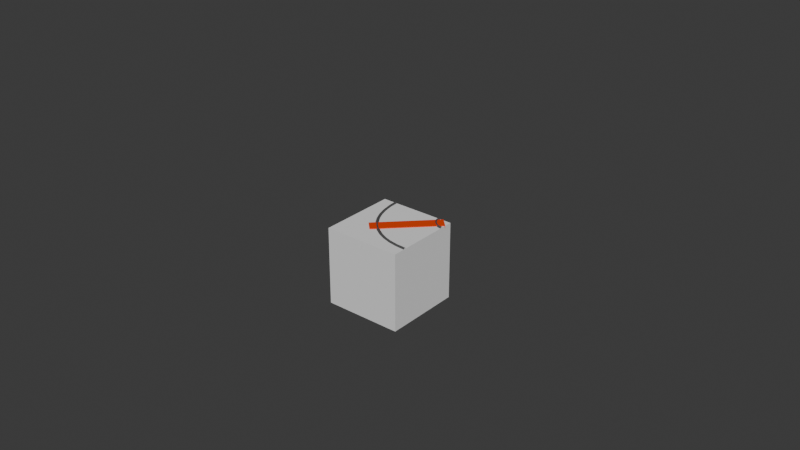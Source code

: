 # Source: Rail_Turn.blend  (saved by Blender 5.0.119; exported with 4.5.12 LTS)
import bpy
from mathutils import Matrix  # noqa: F401  (used for matrix-valued properties, if any)

bpy.ops.wm.read_factory_settings(use_empty=True)
scene = bpy.context.scene
scene.name = 'Scene'

# ---- collections
col_collection = bpy.data.collections.new('Collection'); scene.collection.children.link(col_collection)

# ---- materials (node trees are filled in below, after node groups)
mat_rail = bpy.data.materials.new('Rail')
mat_plank = bpy.data.materials.new('Plank')

# ---- material node trees
mat_rail.use_nodes = True; mat_rail.node_tree.nodes.clear()
_N = mat_rail.node_tree.nodes; _L = mat_rail.node_tree.links
n0 = _N.new('ShaderNodeBsdfPrincipled'); n0.name = 'Principled BSDF'; n0.location = (-200, 100)
n0.inputs[0].default_value = (0.07673, 0.07673, 0.07673, 1.0)
n1 = _N.new('ShaderNodeOutputMaterial'); n1.name = 'Material Output'; n1.location = (200, 100)
_L.new(n0.outputs[0], n1.inputs[0])
n1.is_active_output = True
mat_plank.use_nodes = True; mat_plank.node_tree.nodes.clear()
_N = mat_plank.node_tree.nodes; _L = mat_plank.node_tree.links
n0 = _N.new('ShaderNodeBsdfPrincipled'); n0.name = 'Principled BSDF'; n0.location = (-200, 100)
n0.inputs[0].default_value = (0.8, 0.05444, 0.0, 1.0)
n1 = _N.new('ShaderNodeOutputMaterial'); n1.name = 'Material Output'; n1.location = (200, 100)
_L.new(n0.outputs[0], n1.inputs[0])
n1.is_active_output = True

# ---- world
world_world = bpy.data.worlds.new('World'); scene.world = world_world
world_world.use_nodes = True; world_world.node_tree.nodes.clear()
_N = world_world.node_tree.nodes; _L = world_world.node_tree.links
n0 = _N.new('ShaderNodeOutputWorld'); n0.name = 'World Output'; n0.location = (200, 100)
n1 = _N.new('ShaderNodeBackground'); n1.name = 'Background'; n1.location = (-200, 100)
n1.inputs[0].default_value = (0.05088, 0.05088, 0.05088, 1.0)
_L.new(n1.outputs[0], n0.inputs[0])
n0.is_active_output = True
world_world.color = (0.05088, 0.05088, 0.05088)
world_world.sun_shadow_jitter_overblur = 0.0

# ---- meshes
me_cube_001 = bpy.data.meshes.new('Cube.001')
me_cube_001.from_pydata([(-0.25, -0.25, -0.25), (-0.25, -0.25, 0.25), (-0.25, 0.25, -0.25), (-0.25, 0.25, 0.25), (0.25, -0.25, -0.25), (0.25, -0.25, 0.25), (0.25, 0.25, -0.25), (0.25, 0.25, 0.25)], [], [(0, 1, 3, 2), (2, 3, 7, 6), (6, 7, 5, 4), (4, 5, 1, 0), (2, 6, 4, 0), (7, 3, 1, 5)])
_uv = me_cube_001.uv_layers.new(name='UVMap')
_uv.uv.foreach_set('vector', [0.375, 0.0, 0.625, 0.0, 0.625, 0.25, 0.375, 0.25, 0.375, 0.25, 0.625, 0.25, 0.625, 0.5, 0.375, 0.5, 0.375, 0.5, 0.625, 0.5, 0.625, 0.75, 0.375, 0.75, 0.375, 0.75, 0.625, 0.75, 0.625, 1.0, 0.375, 1.0, 0.125, 0.5, 0.375, 0.5, 0.375, 0.75, 0.125, 0.75, 0.625, 0.5, 0.875, 0.5, 0.875, 0.75, 0.625, 0.75])
me_cube_001.update()
me_cube_003 = bpy.data.meshes.new('Cube.003')
me_cube_003.from_pydata([(-1.0, -1.0, -1.0), (-1.0, -1.0, 1.0), (-1.0, 1.0, -1.0), (-1.0, 1.0, 1.0), (1.0, -1.0, -1.0), (1.0, -1.0, 1.0), (1.0, 1.0, -1.0), (1.0, 1.0, 1.0)], [], [(0, 1, 3, 2), (2, 3, 7, 6), (6, 7, 5, 4), (4, 5, 1, 0), (2, 6, 4, 0), (7, 3, 1, 5)])
_uv = me_cube_003.uv_layers.new(name='UVMap')
_uv.uv.foreach_set('vector', [0.375, 0.0, 0.625, 0.0, 0.625, 0.25, 0.375, 0.25, 0.375, 0.25, 0.625, 0.25, 0.625, 0.5, 0.375, 0.5, 0.375, 0.5, 0.625, 0.5, 0.625, 0.75, 0.375, 0.75, 0.375, 0.75, 0.625, 0.75, 0.625, 1.0, 0.375, 1.0, 0.125, 0.5, 0.375, 0.5, 0.375, 0.75, 0.125, 0.75, 0.625, 0.5, 0.875, 0.5, 0.875, 0.75, 0.625, 0.75])
me_cube_003.materials.append(mat_plank)
me_cube_003.update()

# ---- curves / text
cu_b_ziercurve = bpy.data.curves.new('BézierCurve', 'CURVE')
cu_b_ziercurve.dimensions = '3D'
_sp = cu_b_ziercurve.splines.new('BEZIER'); _sp.bezier_points.add(1)
_sp.bezier_points.foreach_set('co', [-0.1658, 0.25, 0.25, 0.25, -0.1658, 0.25])
_sp.bezier_points.foreach_set('handle_left', [-0.1658, 0.5, 0.25, 0.0, -0.1658, 0.25])
_sp.bezier_points.foreach_set('handle_right', [-0.1658, 2.98e-08, 0.25, 0.5, -0.1658, 0.25])
for _p, _l, _r in zip(_sp.bezier_points, ['ALIGNED', 'ALIGNED'], ['ALIGNED', 'ALIGNED']): _p.handle_left_type = _l; _p.handle_right_type = _r
_sp.order_u = 0
_sp.order_v = 0
cu_b_ziercurve.materials.append(mat_rail)
cu_b_ziercurve.use_path = True
cu_b_ziercurve.bevel_mode = 'PROFILE'
cu_b_ziercurve.bevel_profile.use_clip = True
cu_b_ziercurve.bevel_depth = 0.01
cu_b_ziercurve.fill_mode = 'FULL'
cu_b_ziercurve_001 = bpy.data.curves.new('BézierCurve.001', 'CURVE')
cu_b_ziercurve_001.dimensions = '3D'
_sp = cu_b_ziercurve_001.splines.new('BEZIER'); _sp.bezier_points.add(1)
_sp.bezier_points.foreach_set('co', [0.1658, 0.25, 0.25, 0.25, 0.1658, 0.25])
_sp.bezier_points.foreach_set('handle_left', [0.1658, 0.5, 0.25, 0.2076, 0.1658, 0.25])
_sp.bezier_points.foreach_set('handle_right', [0.1658, 0.2002, 0.25, 0.5, 0.1658, 0.25])
for _p, _l, _r in zip(_sp.bezier_points, ['ALIGNED', 'ALIGNED'], ['ALIGNED', 'ALIGNED']): _p.handle_left_type = _l; _p.handle_right_type = _r
_sp.order_u = 0
_sp.order_v = 0
cu_b_ziercurve_001.materials.append(mat_rail)
cu_b_ziercurve_001.use_path = True
cu_b_ziercurve_001.bevel_mode = 'PROFILE'
cu_b_ziercurve_001.bevel_profile.use_clip = True
cu_b_ziercurve_001.bevel_depth = 0.01
cu_b_ziercurve_001.fill_mode = 'FULL'

# ---- objects
ob_cube = bpy.data.objects.new('Cube', me_cube_001)
ob_rails = bpy.data.objects.new('Rails', cu_b_ziercurve)
ob_planks = bpy.data.objects.new('Planks', me_cube_003)
ob_rails_001 = bpy.data.objects.new('Rails.001', cu_b_ziercurve_001)

# ---- transforms, parenting, visibility, modifiers, constraints
ob_cube.location = (0.0, 0.0, 0.0)
ob_rails.location = (0.0, 0.0, 0.0)
ob_planks.location = (0.07, 0.07, 0.2462)
ob_planks.rotation_euler = (0.0, -0.0, -0.7854)
ob_planks.scale = (0.0384, 0.2191, 0.009096)
ob_rails_001.location = (0.0, 0.0, 0.0)

# ---- collection membership
col_collection.objects.link(ob_cube)
col_collection.objects.link(ob_rails)
col_collection.objects.link(ob_planks)
col_collection.objects.link(ob_rails_001)

# ---- scene / render settings (as saved in the file)
scene.frame_start = 1; scene.frame_end = 250; scene.frame_set(1)
scene.render.engine = 'BLENDER_EEVEE_NEXT'
scene.render.bake_bias = 0.0
scene.render.bake_samples = 0
scene.cycles.sampling_pattern = 'TABULATED_SOBOL'
scene.eevee.use_volume_custom_range = False
bpy.context.view_layer.update()

# ---- added for rendering (the .blend has no active camera and no usable light): camera, sun
cam_auto = bpy.data.cameras.new('AutoCamera')
cam_auto.lens = 50.0
cam_auto.sensor_width = 36.0
cam_auto.clip_end = 1000.0
ob_auto_camera = bpy.data.objects.new('AutoCamera', cam_auto)
scene.collection.objects.link(ob_auto_camera)
ob_auto_camera.location = (3.7049, -4.35329, 3.18025)
ob_auto_camera.rotation_euler = (1.09748, -7.21219e-08, 0.694738)
scene.camera = ob_auto_camera
light_auto_sun = bpy.data.lights.new('AutoSun', 'SUN')
light_auto_sun.energy = 3.0
light_auto_sun.angle = 0.0523599
ob_auto_sun = bpy.data.objects.new('AutoSun', light_auto_sun)
scene.collection.objects.link(ob_auto_sun)
ob_auto_sun.rotation_euler = (0.872665, 0.174533, 0.523599)
bpy.context.view_layer.update()
